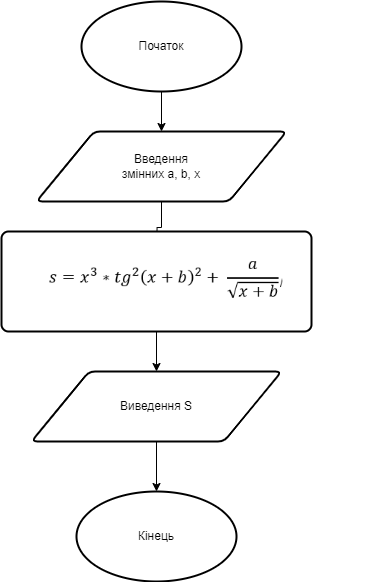

The diagram above was exported from draw.io. Its source (the exported page's mxGraphModel, read from the mxfile embedded in the PNG):
<mxGraphModel dx="1500" dy="774" grid="1" gridSize="10" guides="1" tooltips="1" connect="1" arrows="1" fold="1" page="1" pageScale="1" pageWidth="827" pageHeight="1169" math="0" shadow="0">
  <root>
    <mxCell id="0" />
    <mxCell id="1" parent="0" />
    <mxCell id="r0_0pZ9i7c4alighRSsJ-24" value="" style="edgeStyle=orthogonalEdgeStyle;rounded=0;orthogonalLoop=1;jettySize=auto;html=1;" edge="1" parent="1" source="r0_0pZ9i7c4alighRSsJ-1" target="r0_0pZ9i7c4alighRSsJ-2">
      <mxGeometry relative="1" as="geometry" />
    </mxCell>
    <mxCell id="r0_0pZ9i7c4alighRSsJ-1" value="Початок" style="strokeWidth=2;html=1;shape=mxgraph.flowchart.start_1;whiteSpace=wrap;" vertex="1" parent="1">
      <mxGeometry x="260" y="80" width="160" height="90" as="geometry" />
    </mxCell>
    <mxCell id="r0_0pZ9i7c4alighRSsJ-26" value="" style="edgeStyle=orthogonalEdgeStyle;rounded=0;orthogonalLoop=1;jettySize=auto;html=1;" edge="1" parent="1" source="r0_0pZ9i7c4alighRSsJ-2">
      <mxGeometry relative="1" as="geometry">
        <mxPoint x="335.0000000000002" y="332" as="targetPoint" />
      </mxGeometry>
    </mxCell>
    <mxCell id="r0_0pZ9i7c4alighRSsJ-2" value="Введення &lt;br&gt;змінних a, b, x" style="shape=parallelogram;html=1;strokeWidth=2;perimeter=parallelogramPerimeter;whiteSpace=wrap;rounded=1;arcSize=12;size=0.23;" vertex="1" parent="1">
      <mxGeometry x="215" y="210" width="250" height="70" as="geometry" />
    </mxCell>
    <mxCell id="r0_0pZ9i7c4alighRSsJ-19" value="" style="group" vertex="1" connectable="0" parent="1">
      <mxGeometry x="180" y="310" width="379" height="132" as="geometry" />
    </mxCell>
    <mxCell id="r0_0pZ9i7c4alighRSsJ-14" value="" style="rounded=1;whiteSpace=wrap;html=1;absoluteArcSize=1;arcSize=14;strokeWidth=2;gradientColor=none;" vertex="1" parent="r0_0pZ9i7c4alighRSsJ-19">
      <mxGeometry width="310" height="100" as="geometry" />
    </mxCell>
    <mxCell id="r0_0pZ9i7c4alighRSsJ-30" value="" style="shape=image;verticalLabelPosition=bottom;labelBackgroundColor=default;verticalAlign=top;aspect=fixed;imageAspect=0;image=data:image/png,(base64 omitted: 4552 chars);" vertex="1" parent="r0_0pZ9i7c4alighRSsJ-19">
      <mxGeometry x="28.71" y="12" width="252.58" height="76" as="geometry" />
    </mxCell>
    <mxCell id="r0_0pZ9i7c4alighRSsJ-28" value="" style="edgeStyle=orthogonalEdgeStyle;rounded=0;orthogonalLoop=1;jettySize=auto;html=1;" edge="1" parent="1" source="r0_0pZ9i7c4alighRSsJ-21" target="r0_0pZ9i7c4alighRSsJ-23">
      <mxGeometry relative="1" as="geometry" />
    </mxCell>
    <mxCell id="r0_0pZ9i7c4alighRSsJ-21" value="Виведення S" style="shape=parallelogram;html=1;strokeWidth=2;perimeter=parallelogramPerimeter;whiteSpace=wrap;rounded=1;arcSize=12;size=0.23;" vertex="1" parent="1">
      <mxGeometry x="210" y="450" width="250" height="70" as="geometry" />
    </mxCell>
    <mxCell id="r0_0pZ9i7c4alighRSsJ-23" value="Кінець" style="strokeWidth=2;html=1;shape=mxgraph.flowchart.start_1;whiteSpace=wrap;" vertex="1" parent="1">
      <mxGeometry x="255" y="570" width="160" height="90" as="geometry" />
    </mxCell>
    <mxCell id="r0_0pZ9i7c4alighRSsJ-27" value="" style="edgeStyle=orthogonalEdgeStyle;rounded=0;orthogonalLoop=1;jettySize=auto;html=1;" edge="1" parent="1" source="r0_0pZ9i7c4alighRSsJ-14" target="r0_0pZ9i7c4alighRSsJ-21">
      <mxGeometry relative="1" as="geometry" />
    </mxCell>
  </root>
</mxGraphModel>